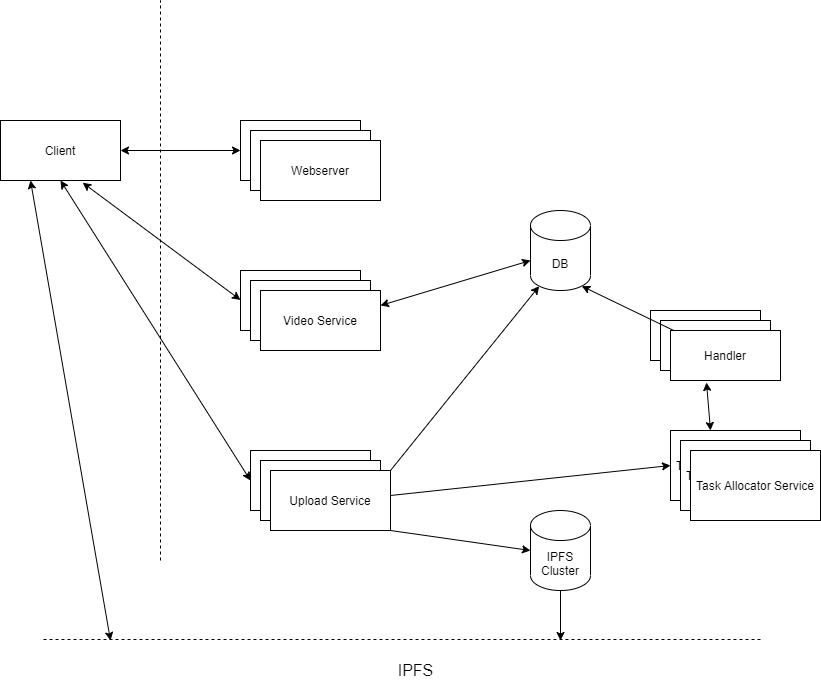

The diagram above was exported from draw.io. Its source (the exported page's mxGraphModel, read from the mxfile embedded in the PNG):
<mxGraphModel dx="784" dy="404" grid="1" gridSize="10" guides="1" tooltips="1" connect="1" arrows="1" fold="1" page="1" pageScale="1" pageWidth="850" pageHeight="1100" math="0" shadow="0">
  <root>
    <mxCell id="0" />
    <mxCell id="1" parent="0" />
    <mxCell id="H66l5SQ81yeuYd0Df_fo-1" value="" style="endArrow=none;dashed=1;html=1;" parent="1" edge="1">
      <mxGeometry width="50" height="50" relative="1" as="geometry">
        <mxPoint x="160" y="600" as="sourcePoint" />
        <mxPoint x="160" y="40" as="targetPoint" />
      </mxGeometry>
    </mxCell>
    <mxCell id="H66l5SQ81yeuYd0Df_fo-2" value="Client" style="rounded=0;whiteSpace=wrap;html=1;" parent="1" vertex="1">
      <mxGeometry y="160" width="120" height="60" as="geometry" />
    </mxCell>
    <mxCell id="H66l5SQ81yeuYd0Df_fo-3" value="Webserver" style="rounded=0;whiteSpace=wrap;html=1;" parent="1" vertex="1">
      <mxGeometry x="240" y="160" width="120" height="60" as="geometry" />
    </mxCell>
    <mxCell id="H66l5SQ81yeuYd0Df_fo-4" value="Webserver" style="rounded=0;whiteSpace=wrap;html=1;" parent="1" vertex="1">
      <mxGeometry x="250" y="170" width="120" height="60" as="geometry" />
    </mxCell>
    <mxCell id="H66l5SQ81yeuYd0Df_fo-5" value="Webserver" style="rounded=0;whiteSpace=wrap;html=1;" parent="1" vertex="1">
      <mxGeometry x="260" y="180" width="120" height="60" as="geometry" />
    </mxCell>
    <mxCell id="H66l5SQ81yeuYd0Df_fo-6" value="Video Service" style="rounded=0;whiteSpace=wrap;html=1;" parent="1" vertex="1">
      <mxGeometry x="240" y="310" width="120" height="60" as="geometry" />
    </mxCell>
    <mxCell id="H66l5SQ81yeuYd0Df_fo-7" value="Video Service" style="rounded=0;whiteSpace=wrap;html=1;" parent="1" vertex="1">
      <mxGeometry x="250" y="320" width="120" height="60" as="geometry" />
    </mxCell>
    <mxCell id="H66l5SQ81yeuYd0Df_fo-8" value="Video Service" style="rounded=0;whiteSpace=wrap;html=1;" parent="1" vertex="1">
      <mxGeometry x="260" y="330" width="120" height="60" as="geometry" />
    </mxCell>
    <mxCell id="H66l5SQ81yeuYd0Df_fo-9" value="Upload Service" style="rounded=0;whiteSpace=wrap;html=1;" parent="1" vertex="1">
      <mxGeometry x="250" y="490" width="120" height="60" as="geometry" />
    </mxCell>
    <mxCell id="H66l5SQ81yeuYd0Df_fo-10" value="Upload Service" style="rounded=0;whiteSpace=wrap;html=1;" parent="1" vertex="1">
      <mxGeometry x="260" y="500" width="120" height="60" as="geometry" />
    </mxCell>
    <mxCell id="H66l5SQ81yeuYd0Df_fo-11" value="Upload Service" style="rounded=0;whiteSpace=wrap;html=1;" parent="1" vertex="1">
      <mxGeometry x="270" y="510" width="120" height="60" as="geometry" />
    </mxCell>
    <mxCell id="H66l5SQ81yeuYd0Df_fo-12" value="" style="endArrow=classic;startArrow=classic;html=1;exitX=1;exitY=0.5;exitDx=0;exitDy=0;" parent="1" source="H66l5SQ81yeuYd0Df_fo-2" edge="1">
      <mxGeometry width="50" height="50" relative="1" as="geometry">
        <mxPoint x="190" y="240" as="sourcePoint" />
        <mxPoint x="240" y="190" as="targetPoint" />
      </mxGeometry>
    </mxCell>
    <mxCell id="H66l5SQ81yeuYd0Df_fo-13" value="" style="endArrow=classic;startArrow=classic;html=1;exitX=0.685;exitY=1.037;exitDx=0;exitDy=0;exitPerimeter=0;" parent="1" source="H66l5SQ81yeuYd0Df_fo-2" edge="1">
      <mxGeometry width="50" height="50" relative="1" as="geometry">
        <mxPoint x="120" y="339.5" as="sourcePoint" />
        <mxPoint x="240" y="339.5" as="targetPoint" />
      </mxGeometry>
    </mxCell>
    <mxCell id="H66l5SQ81yeuYd0Df_fo-14" value="" style="endArrow=classic;startArrow=classic;html=1;exitX=0.5;exitY=1;exitDx=0;exitDy=0;entryX=0;entryY=0.5;entryDx=0;entryDy=0;" parent="1" source="H66l5SQ81yeuYd0Df_fo-2" target="H66l5SQ81yeuYd0Df_fo-9" edge="1">
      <mxGeometry width="50" height="50" relative="1" as="geometry">
        <mxPoint x="10.000000000000043" y="220.00000000000003" as="sourcePoint" />
        <mxPoint x="167.8" y="337.28" as="targetPoint" />
      </mxGeometry>
    </mxCell>
    <mxCell id="H66l5SQ81yeuYd0Df_fo-15" value="Task Allocator Service" style="rounded=0;whiteSpace=wrap;html=1;" parent="1" vertex="1">
      <mxGeometry x="670" y="470" width="130" height="70" as="geometry" />
    </mxCell>
    <mxCell id="H66l5SQ81yeuYd0Df_fo-17" value="Handler" style="rounded=0;whiteSpace=wrap;html=1;" parent="1" vertex="1">
      <mxGeometry x="650" y="350" width="110" height="50" as="geometry" />
    </mxCell>
    <mxCell id="H66l5SQ81yeuYd0Df_fo-18" value="DB" style="shape=cylinder3;whiteSpace=wrap;html=1;boundedLbl=1;backgroundOutline=1;size=15;" parent="1" vertex="1">
      <mxGeometry x="530" y="250" width="60" height="80" as="geometry" />
    </mxCell>
    <mxCell id="H66l5SQ81yeuYd0Df_fo-19" value="" style="endArrow=classic;startArrow=classic;html=1;exitX=1;exitY=0.25;exitDx=0;exitDy=0;" parent="1" source="H66l5SQ81yeuYd0Df_fo-8" edge="1">
      <mxGeometry width="50" height="50" relative="1" as="geometry">
        <mxPoint x="480" y="350" as="sourcePoint" />
        <mxPoint x="530" y="300" as="targetPoint" />
      </mxGeometry>
    </mxCell>
    <mxCell id="H66l5SQ81yeuYd0Df_fo-20" value="" style="endArrow=classic;startArrow=none;html=1;exitX=1;exitY=0.25;exitDx=0;exitDy=0;entryX=0;entryY=0.5;entryDx=0;entryDy=0;startFill=0;" parent="1" target="H66l5SQ81yeuYd0Df_fo-15" edge="1">
      <mxGeometry width="50" height="50" relative="1" as="geometry">
        <mxPoint x="390" y="535" as="sourcePoint" />
        <mxPoint x="540" y="490" as="targetPoint" />
      </mxGeometry>
    </mxCell>
    <mxCell id="H66l5SQ81yeuYd0Df_fo-21" value="" style="endArrow=classic;startArrow=none;html=1;exitX=1;exitY=0.25;exitDx=0;exitDy=0;entryX=0.145;entryY=1;entryDx=0;entryDy=-4.35;entryPerimeter=0;endFill=1;startFill=0;" parent="1" target="H66l5SQ81yeuYd0Df_fo-18" edge="1">
      <mxGeometry width="50" height="50" relative="1" as="geometry">
        <mxPoint x="390" y="510" as="sourcePoint" />
        <mxPoint x="640" y="590" as="targetPoint" />
      </mxGeometry>
    </mxCell>
    <mxCell id="H66l5SQ81yeuYd0Df_fo-22" value="Handler" style="rounded=0;whiteSpace=wrap;html=1;" parent="1" vertex="1">
      <mxGeometry x="660" y="360" width="110" height="50" as="geometry" />
    </mxCell>
    <mxCell id="H66l5SQ81yeuYd0Df_fo-25" value="Handler" style="rounded=0;whiteSpace=wrap;html=1;" parent="1" vertex="1">
      <mxGeometry x="670" y="370" width="110" height="50" as="geometry" />
    </mxCell>
    <mxCell id="H66l5SQ81yeuYd0Df_fo-26" value="" style="endArrow=classic;startArrow=classic;html=1;" parent="1" edge="1">
      <mxGeometry width="50" height="50" relative="1" as="geometry">
        <mxPoint x="710" y="470" as="sourcePoint" />
        <mxPoint x="706" y="422" as="targetPoint" />
      </mxGeometry>
    </mxCell>
    <mxCell id="H66l5SQ81yeuYd0Df_fo-28" value="" style="endArrow=classic;startArrow=none;html=1;entryX=0.855;entryY=1;entryDx=0;entryDy=-4.35;entryPerimeter=0;endFill=1;startFill=0;" parent="1" source="H66l5SQ81yeuYd0Df_fo-25" target="H66l5SQ81yeuYd0Df_fo-18" edge="1">
      <mxGeometry width="50" height="50" relative="1" as="geometry">
        <mxPoint x="650" y="460" as="sourcePoint" />
        <mxPoint x="798.7" y="275.6500000000001" as="targetPoint" />
      </mxGeometry>
    </mxCell>
    <mxCell id="H66l5SQ81yeuYd0Df_fo-30" value="" style="endArrow=none;dashed=1;html=1;" parent="1" edge="1">
      <mxGeometry width="50" height="50" relative="1" as="geometry">
        <mxPoint x="760" y="679" as="sourcePoint" />
        <mxPoint x="40" y="679" as="targetPoint" />
      </mxGeometry>
    </mxCell>
    <mxCell id="H66l5SQ81yeuYd0Df_fo-31" value="&lt;font style=&quot;font-size: 16px&quot;&gt;IPFS&lt;/font&gt;" style="text;html=1;align=center;verticalAlign=middle;resizable=0;points=[];autosize=1;" parent="1" vertex="1">
      <mxGeometry x="390" y="700" width="50" height="20" as="geometry" />
    </mxCell>
    <mxCell id="H66l5SQ81yeuYd0Df_fo-32" value="" style="endArrow=classic;startArrow=classic;html=1;exitX=0.25;exitY=1;exitDx=0;exitDy=0;" parent="1" source="H66l5SQ81yeuYd0Df_fo-2" edge="1">
      <mxGeometry width="50" height="50" relative="1" as="geometry">
        <mxPoint x="40" y="220" as="sourcePoint" />
        <mxPoint x="110" y="680" as="targetPoint" />
      </mxGeometry>
    </mxCell>
    <mxCell id="H66l5SQ81yeuYd0Df_fo-33" value="IPFS Cluster" style="shape=cylinder3;whiteSpace=wrap;html=1;boundedLbl=1;backgroundOutline=1;size=15;" parent="1" vertex="1">
      <mxGeometry x="530" y="550" width="60" height="80" as="geometry" />
    </mxCell>
    <mxCell id="H66l5SQ81yeuYd0Df_fo-34" value="" style="endArrow=none;startArrow=classic;html=1;entryX=0.5;entryY=1;entryDx=0;entryDy=0;entryPerimeter=0;endFill=0;" parent="1" target="H66l5SQ81yeuYd0Df_fo-33" edge="1">
      <mxGeometry width="50" height="50" relative="1" as="geometry">
        <mxPoint x="560" y="680" as="sourcePoint" />
        <mxPoint x="575" y="650" as="targetPoint" />
      </mxGeometry>
    </mxCell>
    <mxCell id="H66l5SQ81yeuYd0Df_fo-35" value="" style="endArrow=classic;html=1;entryX=0;entryY=0.5;entryDx=0;entryDy=0;entryPerimeter=0;" parent="1" target="H66l5SQ81yeuYd0Df_fo-33" edge="1">
      <mxGeometry width="50" height="50" relative="1" as="geometry">
        <mxPoint x="390" y="570" as="sourcePoint" />
        <mxPoint x="440" y="520" as="targetPoint" />
      </mxGeometry>
    </mxCell>
    <mxCell id="TZ_fNRF1YomwiVZmq_RI-1" value="Task Allocator Service" style="rounded=0;whiteSpace=wrap;html=1;" vertex="1" parent="1">
      <mxGeometry x="680" y="480" width="130" height="70" as="geometry" />
    </mxCell>
    <mxCell id="TZ_fNRF1YomwiVZmq_RI-2" value="Task Allocator Service" style="rounded=0;whiteSpace=wrap;html=1;" vertex="1" parent="1">
      <mxGeometry x="690" y="490" width="130" height="70" as="geometry" />
    </mxCell>
  </root>
</mxGraphModel>